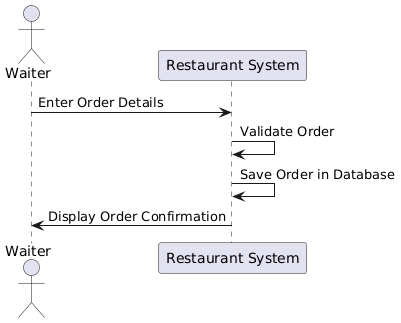

The diagram above was rendered by PlantUML. Its source (embedded in the PNG):
@startuml
actor Waiter
participant "Restaurant System" as System

Waiter -> System: Enter Order Details
System -> System: Validate Order
System -> System: Save Order in Database
System -> Waiter: Display Order Confirmation
@enduml